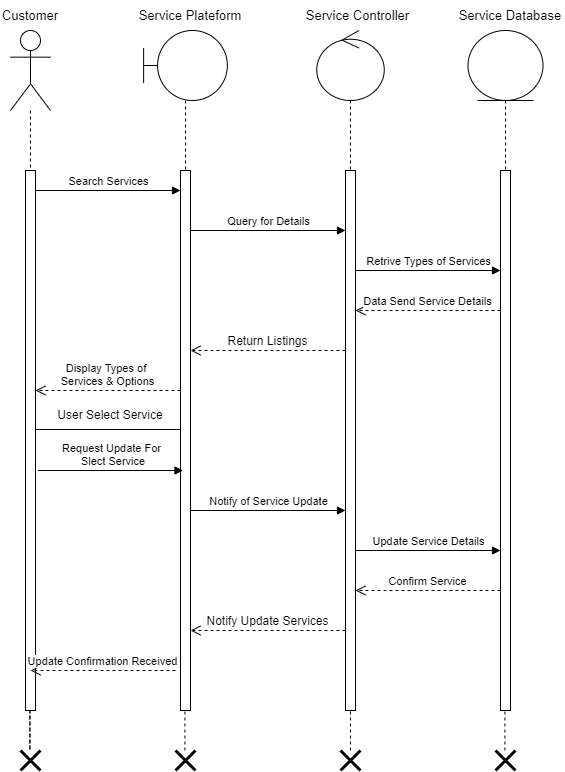

The diagram above was exported from draw.io. Its source (the exported page's mxGraphModel, read from the mxfile embedded in the PNG):
<mxGraphModel dx="880" dy="532" grid="1" gridSize="10" guides="1" tooltips="1" connect="1" arrows="1" fold="1" page="1" pageScale="1" pageWidth="850" pageHeight="1100" background="#FFFFFF" math="0" shadow="0">
  <root>
    <mxCell id="0" />
    <mxCell id="1" parent="0" />
    <mxCell id="P0gW-3W6VzZxG6hAQReK-40" value="" style="html=1;points=[[0,0,0,0,5],[0,1,0,0,-5],[1,0,0,0,5],[1,1,0,0,-5]];perimeter=orthogonalPerimeter;outlineConnect=0;targetShapes=umlLifeline;portConstraint=eastwest;newEdgeStyle={&quot;curved&quot;:0,&quot;rounded&quot;:0};" parent="1" vertex="1">
      <mxGeometry x="160" y="220" width="10" height="540" as="geometry" />
    </mxCell>
    <mxCell id="P0gW-3W6VzZxG6hAQReK-41" value="" style="html=1;points=[[0,0,0,0,5],[0,1,0,0,-5],[1,0,0,0,5],[1,1,0,0,-5]];perimeter=orthogonalPerimeter;outlineConnect=0;targetShapes=umlLifeline;portConstraint=eastwest;newEdgeStyle={&quot;curved&quot;:0,&quot;rounded&quot;:0};" parent="1" vertex="1">
      <mxGeometry x="315" y="220" width="10" height="540" as="geometry" />
    </mxCell>
    <mxCell id="P0gW-3W6VzZxG6hAQReK-42" value="" style="html=1;points=[[0,0,0,0,5],[0,1,0,0,-5],[1,0,0,0,5],[1,1,0,0,-5]];perimeter=orthogonalPerimeter;outlineConnect=0;targetShapes=umlLifeline;portConstraint=eastwest;newEdgeStyle={&quot;curved&quot;:0,&quot;rounded&quot;:0};" parent="1" vertex="1">
      <mxGeometry x="480" y="220" width="10" height="540" as="geometry" />
    </mxCell>
    <mxCell id="P0gW-3W6VzZxG6hAQReK-43" value="" style="html=1;points=[[0,0,0,0,5],[0,1,0,0,-5],[1,0,0,0,5],[1,1,0,0,-5]];perimeter=orthogonalPerimeter;outlineConnect=0;targetShapes=umlLifeline;portConstraint=eastwest;newEdgeStyle={&quot;curved&quot;:0,&quot;rounded&quot;:0};" parent="1" vertex="1">
      <mxGeometry x="635" y="220" width="10" height="540" as="geometry" />
    </mxCell>
    <mxCell id="P0gW-3W6VzZxG6hAQReK-44" value="Search Services" style="html=1;verticalAlign=bottom;endArrow=block;curved=0;rounded=0;" parent="1" target="P0gW-3W6VzZxG6hAQReK-41" edge="1">
      <mxGeometry width="80" relative="1" as="geometry">
        <mxPoint x="170" y="240" as="sourcePoint" />
        <mxPoint x="250" y="240" as="targetPoint" />
      </mxGeometry>
    </mxCell>
    <mxCell id="P0gW-3W6VzZxG6hAQReK-45" value="Query for Details" style="html=1;verticalAlign=bottom;endArrow=block;curved=0;rounded=0;" parent="1" target="P0gW-3W6VzZxG6hAQReK-42" edge="1">
      <mxGeometry width="80" relative="1" as="geometry">
        <mxPoint x="325" y="280" as="sourcePoint" />
        <mxPoint x="470" y="280" as="targetPoint" />
      </mxGeometry>
    </mxCell>
    <mxCell id="P0gW-3W6VzZxG6hAQReK-46" value="Retrive Types of Services" style="html=1;verticalAlign=bottom;endArrow=block;curved=0;rounded=0;" parent="1" edge="1">
      <mxGeometry width="80" relative="1" as="geometry">
        <mxPoint x="490" y="320" as="sourcePoint" />
        <mxPoint x="635" y="320" as="targetPoint" />
      </mxGeometry>
    </mxCell>
    <mxCell id="P0gW-3W6VzZxG6hAQReK-51" value="&lt;font style=&quot;font-size: 12px;&quot;&gt;Return Listings&lt;/font&gt;" style="html=1;verticalAlign=bottom;endArrow=open;dashed=1;endSize=8;curved=0;rounded=0;" parent="1" target="P0gW-3W6VzZxG6hAQReK-41" edge="1">
      <mxGeometry relative="1" as="geometry">
        <mxPoint x="480" y="400" as="sourcePoint" />
        <mxPoint x="330" y="400" as="targetPoint" />
      </mxGeometry>
    </mxCell>
    <mxCell id="P0gW-3W6VzZxG6hAQReK-56" value="" style="shape=umlLifeline;perimeter=lifelinePerimeter;whiteSpace=wrap;html=1;container=1;dropTarget=0;collapsible=0;recursiveResize=0;outlineConnect=0;portConstraint=eastwest;newEdgeStyle={&quot;curved&quot;:0,&quot;rounded&quot;:0};participant=umlActor;size=80;" parent="1" vertex="1">
      <mxGeometry x="145" y="80" width="40" height="140" as="geometry" />
    </mxCell>
    <mxCell id="P0gW-3W6VzZxG6hAQReK-57" value="" style="shape=umlLifeline;perimeter=lifelinePerimeter;whiteSpace=wrap;html=1;container=1;dropTarget=0;collapsible=0;recursiveResize=0;outlineConnect=0;portConstraint=eastwest;newEdgeStyle={&quot;curved&quot;:0,&quot;rounded&quot;:0};participant=umlBoundary;size=70;" parent="1" vertex="1">
      <mxGeometry x="278.13" y="80" width="83.75" height="140" as="geometry" />
    </mxCell>
    <mxCell id="P0gW-3W6VzZxG6hAQReK-58" value="" style="shape=umlLifeline;perimeter=lifelinePerimeter;whiteSpace=wrap;html=1;container=1;dropTarget=0;collapsible=0;recursiveResize=0;outlineConnect=0;portConstraint=eastwest;newEdgeStyle={&quot;curved&quot;:0,&quot;rounded&quot;:0};participant=umlControl;size=70;" parent="1" vertex="1">
      <mxGeometry x="451.25" y="80" width="67.5" height="140" as="geometry" />
    </mxCell>
    <mxCell id="P0gW-3W6VzZxG6hAQReK-59" value="" style="shape=umlLifeline;perimeter=lifelinePerimeter;whiteSpace=wrap;html=1;container=1;dropTarget=0;collapsible=0;recursiveResize=0;outlineConnect=0;portConstraint=eastwest;newEdgeStyle={&quot;curved&quot;:0,&quot;rounded&quot;:0};participant=umlEntity;size=70;" parent="1" vertex="1">
      <mxGeometry x="602.5" y="80" width="75" height="140" as="geometry" />
    </mxCell>
    <mxCell id="P0gW-3W6VzZxG6hAQReK-64" value="" style="endArrow=none;dashed=1;html=1;rounded=0;" parent="1" edge="1">
      <mxGeometry width="50" height="50" relative="1" as="geometry">
        <mxPoint x="164.41" y="760" as="sourcePoint" />
        <mxPoint x="164.41" y="760" as="targetPoint" />
        <Array as="points">
          <mxPoint x="164.41" y="800" />
        </Array>
      </mxGeometry>
    </mxCell>
    <mxCell id="P0gW-3W6VzZxG6hAQReK-65" value="" style="endArrow=none;dashed=1;html=1;rounded=0;" parent="1" source="P0gW-3W6VzZxG6hAQReK-72" edge="1">
      <mxGeometry width="50" height="50" relative="1" as="geometry">
        <mxPoint x="483.66999999999996" y="720" as="sourcePoint" />
        <mxPoint x="485" y="760" as="targetPoint" />
      </mxGeometry>
    </mxCell>
    <mxCell id="P0gW-3W6VzZxG6hAQReK-66" value="" style="endArrow=none;dashed=1;html=1;rounded=0;" parent="1" edge="1">
      <mxGeometry width="50" height="50" relative="1" as="geometry">
        <mxPoint x="319.41999999999996" y="800" as="sourcePoint" />
        <mxPoint x="319.41999999999996" y="760" as="targetPoint" />
      </mxGeometry>
    </mxCell>
    <mxCell id="P0gW-3W6VzZxG6hAQReK-67" value="" style="endArrow=none;dashed=1;html=1;rounded=0;" parent="1" edge="1">
      <mxGeometry width="50" height="50" relative="1" as="geometry">
        <mxPoint x="639.41" y="800" as="sourcePoint" />
        <mxPoint x="639.41" y="760" as="targetPoint" />
      </mxGeometry>
    </mxCell>
    <mxCell id="P0gW-3W6VzZxG6hAQReK-68" value="" style="shape=umlDestroy;whiteSpace=wrap;html=1;strokeWidth=3;targetShapes=umlLifeline;" parent="1" vertex="1">
      <mxGeometry x="155" y="800" width="20" height="20" as="geometry" />
    </mxCell>
    <mxCell id="P0gW-3W6VzZxG6hAQReK-69" value="" style="shape=umlDestroy;whiteSpace=wrap;html=1;strokeWidth=3;targetShapes=umlLifeline;" parent="1" vertex="1">
      <mxGeometry x="310.01" y="800" width="20" height="20" as="geometry" />
    </mxCell>
    <mxCell id="P0gW-3W6VzZxG6hAQReK-70" value="" style="shape=umlDestroy;whiteSpace=wrap;html=1;strokeWidth=3;targetShapes=umlLifeline;" parent="1" vertex="1">
      <mxGeometry x="630" y="800" width="20" height="20" as="geometry" />
    </mxCell>
    <mxCell id="P0gW-3W6VzZxG6hAQReK-72" value="" style="shape=umlDestroy;whiteSpace=wrap;html=1;strokeWidth=3;targetShapes=umlLifeline;" parent="1" vertex="1">
      <mxGeometry x="475" y="800" width="20" height="20" as="geometry" />
    </mxCell>
    <mxCell id="P0gW-3W6VzZxG6hAQReK-73" value="&lt;span style=&quot;font-size: 13px;&quot;&gt;Customer&lt;/span&gt;" style="text;html=1;align=center;verticalAlign=middle;whiteSpace=wrap;rounded=0;" parent="1" vertex="1">
      <mxGeometry x="135" y="50" width="60" height="30" as="geometry" />
    </mxCell>
    <mxCell id="P0gW-3W6VzZxG6hAQReK-74" value="&lt;span style=&quot;font-size: 13px;&quot;&gt;Service Plateform&lt;/span&gt;" style="text;html=1;align=center;verticalAlign=middle;whiteSpace=wrap;rounded=0;" parent="1" vertex="1">
      <mxGeometry x="270.01" y="50" width="109.99" height="30" as="geometry" />
    </mxCell>
    <mxCell id="P0gW-3W6VzZxG6hAQReK-75" value="Service Controller" style="text;html=1;align=center;verticalAlign=middle;whiteSpace=wrap;rounded=0;fontSize=13;" parent="1" vertex="1">
      <mxGeometry x="435" y="50" width="115" height="30" as="geometry" />
    </mxCell>
    <mxCell id="P0gW-3W6VzZxG6hAQReK-76" value="Service Database" style="text;html=1;align=center;verticalAlign=middle;whiteSpace=wrap;rounded=0;fontSize=13;" parent="1" vertex="1">
      <mxGeometry x="590" y="50" width="110" height="30" as="geometry" />
    </mxCell>
    <mxCell id="P0gW-3W6VzZxG6hAQReK-77" value="Data Send Service Details" style="html=1;verticalAlign=bottom;endArrow=open;dashed=1;endSize=8;curved=0;rounded=0;" parent="1" source="P0gW-3W6VzZxG6hAQReK-43" target="P0gW-3W6VzZxG6hAQReK-42" edge="1">
      <mxGeometry relative="1" as="geometry">
        <mxPoint x="630" y="360" as="sourcePoint" />
        <mxPoint x="522.5" y="360" as="targetPoint" />
        <Array as="points">
          <mxPoint x="520" y="360" />
        </Array>
      </mxGeometry>
    </mxCell>
    <mxCell id="P0gW-3W6VzZxG6hAQReK-79" value="Display Types of&amp;nbsp;&lt;div&gt;Services &amp;amp; Options&lt;/div&gt;" style="html=1;verticalAlign=bottom;endArrow=open;dashed=1;endSize=8;curved=0;rounded=0;" parent="1" edge="1">
      <mxGeometry relative="1" as="geometry">
        <mxPoint x="315" y="440" as="sourcePoint" />
        <mxPoint x="170" y="440" as="targetPoint" />
        <Array as="points">
          <mxPoint x="200" y="440" />
        </Array>
      </mxGeometry>
    </mxCell>
    <mxCell id="P0gW-3W6VzZxG6hAQReK-80" value="" style="line;strokeWidth=1;fillColor=none;align=left;verticalAlign=middle;spacingTop=-1;spacingLeft=3;spacingRight=3;rotatable=0;labelPosition=right;points=[];portConstraint=eastwest;strokeColor=inherit;" parent="1" vertex="1">
      <mxGeometry x="170" y="478" width="145" height="2" as="geometry" />
    </mxCell>
    <mxCell id="P0gW-3W6VzZxG6hAQReK-81" value="User Select Service" style="text;html=1;align=center;verticalAlign=middle;whiteSpace=wrap;rounded=0;" parent="1" vertex="1">
      <mxGeometry x="185" y="450" width="120" height="30" as="geometry" />
    </mxCell>
    <mxCell id="P0gW-3W6VzZxG6hAQReK-82" value="Request Update For&lt;div&gt;&amp;nbsp;Slect Service&lt;/div&gt;" style="html=1;verticalAlign=bottom;endArrow=block;curved=0;rounded=0;" parent="1" edge="1">
      <mxGeometry width="80" relative="1" as="geometry">
        <mxPoint x="172.5" y="520" as="sourcePoint" />
        <mxPoint x="317.5" y="520" as="targetPoint" />
      </mxGeometry>
    </mxCell>
    <mxCell id="P0gW-3W6VzZxG6hAQReK-83" value="Notify of Service Update" style="html=1;verticalAlign=bottom;endArrow=block;curved=0;rounded=0;" parent="1" edge="1">
      <mxGeometry width="80" relative="1" as="geometry">
        <mxPoint x="325" y="560" as="sourcePoint" />
        <mxPoint x="480" y="560" as="targetPoint" />
      </mxGeometry>
    </mxCell>
    <mxCell id="P0gW-3W6VzZxG6hAQReK-84" value="Update Service Details" style="html=1;verticalAlign=bottom;endArrow=block;curved=0;rounded=0;" parent="1" edge="1">
      <mxGeometry width="80" relative="1" as="geometry">
        <mxPoint x="490" y="600" as="sourcePoint" />
        <mxPoint x="635" y="600" as="targetPoint" />
      </mxGeometry>
    </mxCell>
    <mxCell id="P0gW-3W6VzZxG6hAQReK-86" value="Confirm Service" style="html=1;verticalAlign=bottom;endArrow=open;dashed=1;endSize=8;curved=0;rounded=0;" parent="1" edge="1">
      <mxGeometry relative="1" as="geometry">
        <mxPoint x="635" y="640" as="sourcePoint" />
        <mxPoint x="490" y="640" as="targetPoint" />
        <Array as="points">
          <mxPoint x="520" y="640" />
        </Array>
      </mxGeometry>
    </mxCell>
    <mxCell id="P0gW-3W6VzZxG6hAQReK-87" value="Update Confirmation Received" style="html=1;verticalAlign=bottom;endArrow=open;dashed=1;endSize=8;curved=0;rounded=0;" parent="1" edge="1">
      <mxGeometry relative="1" as="geometry">
        <mxPoint x="310" y="720" as="sourcePoint" />
        <mxPoint x="165" y="720" as="targetPoint" />
        <Array as="points">
          <mxPoint x="195" y="720" />
        </Array>
      </mxGeometry>
    </mxCell>
    <mxCell id="P0gW-3W6VzZxG6hAQReK-88" value="&lt;span style=&quot;font-size: 12px;&quot;&gt;Notify Update Services&lt;/span&gt;" style="html=1;verticalAlign=bottom;endArrow=open;dashed=1;endSize=8;curved=0;rounded=0;" parent="1" edge="1">
      <mxGeometry relative="1" as="geometry">
        <mxPoint x="480" y="680" as="sourcePoint" />
        <mxPoint x="325" y="680" as="targetPoint" />
      </mxGeometry>
    </mxCell>
  </root>
</mxGraphModel>